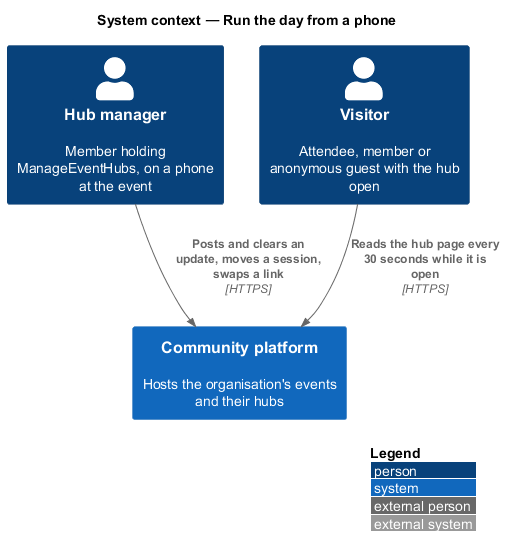

The diagram above was rendered by PlantUML. Its source (embedded in the PNG):
@startuml
!include <C4/C4_Context>
LAYOUT_WITH_LEGEND()
title System context — Run the day from a phone
Person(lead, "Hub manager", "Member holding ManageEventHubs, on a phone at the event")
Person(visitor, "Visitor", "Attendee, member or anonymous guest with the hub open")
System(community, "Community platform", "Hosts the organisation's events and their hubs")
Rel(lead, community, "Posts and clears an update, moves a session, swaps a link", "HTTPS")
Rel(visitor, community, "Reads the hub page every 30 seconds while it is open", "HTTPS")
@enduml